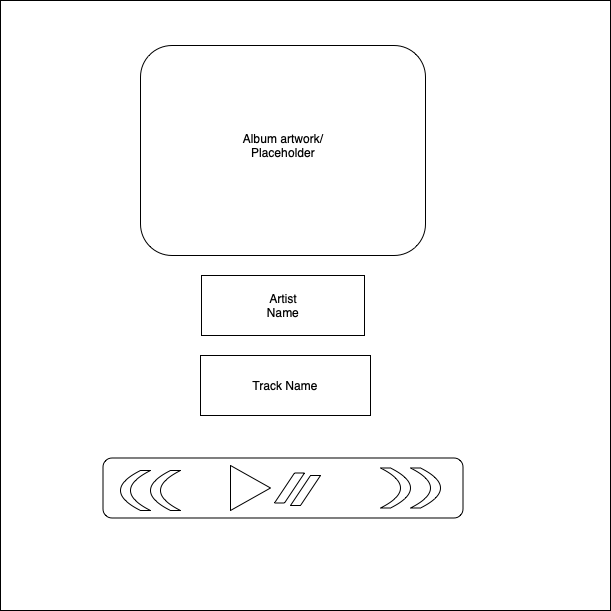

The diagram above was exported from draw.io. Its source (the exported page's mxGraphModel, read from the mxfile embedded in the PNG):
<mxGraphModel dx="946" dy="645" grid="1" gridSize="10" guides="1" tooltips="1" connect="1" arrows="1" fold="1" page="1" pageScale="1" pageWidth="827" pageHeight="1169" math="0" shadow="0">
  <root>
    <mxCell id="0" />
    <mxCell id="1" parent="0" />
    <mxCell id="OlleQVf1LAnJ26SHYtVg-1" value="" style="whiteSpace=wrap;html=1;aspect=fixed;" parent="1" vertex="1">
      <mxGeometry x="140" y="65" width="610" height="610" as="geometry" />
    </mxCell>
    <mxCell id="OlleQVf1LAnJ26SHYtVg-2" value="" style="rounded=1;whiteSpace=wrap;html=1;" parent="1" vertex="1">
      <mxGeometry x="280" y="110" width="285" height="210" as="geometry" />
    </mxCell>
    <mxCell id="OlleQVf1LAnJ26SHYtVg-3" value="Album artwork/&lt;br&gt;Placeholder" style="text;html=1;strokeColor=none;fillColor=none;align=center;verticalAlign=middle;whiteSpace=wrap;rounded=0;" parent="1" vertex="1">
      <mxGeometry x="357.5" y="170" width="130" height="80" as="geometry" />
    </mxCell>
    <mxCell id="OlleQVf1LAnJ26SHYtVg-4" value="" style="rounded=0;whiteSpace=wrap;html=1;" parent="1" vertex="1">
      <mxGeometry x="341" y="340" width="163" height="60" as="geometry" />
    </mxCell>
    <mxCell id="OlleQVf1LAnJ26SHYtVg-5" value="Artist Name" style="text;html=1;strokeColor=none;fillColor=none;align=center;verticalAlign=middle;whiteSpace=wrap;rounded=0;" parent="1" vertex="1">
      <mxGeometry x="393" y="355" width="60" height="30" as="geometry" />
    </mxCell>
    <mxCell id="OlleQVf1LAnJ26SHYtVg-6" value="Track Name" style="rounded=0;whiteSpace=wrap;html=1;" parent="1" vertex="1">
      <mxGeometry x="340" y="420" width="170" height="60" as="geometry" />
    </mxCell>
    <mxCell id="OlleQVf1LAnJ26SHYtVg-7" value="" style="rounded=1;whiteSpace=wrap;html=1;" parent="1" vertex="1">
      <mxGeometry x="242.5" y="522.5" width="360" height="60" as="geometry" />
    </mxCell>
    <mxCell id="OlleQVf1LAnJ26SHYtVg-8" value="" style="triangle;whiteSpace=wrap;html=1;" parent="1" vertex="1">
      <mxGeometry x="370" y="530" width="40" height="45" as="geometry" />
    </mxCell>
    <mxCell id="OlleQVf1LAnJ26SHYtVg-9" value="" style="shape=dataStorage;whiteSpace=wrap;html=1;fixedSize=1;size=20;" parent="1" vertex="1">
      <mxGeometry x="260" y="535" width="30" height="40" as="geometry" />
    </mxCell>
    <mxCell id="OlleQVf1LAnJ26SHYtVg-10" value="" style="shape=dataStorage;whiteSpace=wrap;html=1;fixedSize=1;size=20;" parent="1" vertex="1">
      <mxGeometry x="290" y="535" width="30" height="40" as="geometry" />
    </mxCell>
    <mxCell id="OlleQVf1LAnJ26SHYtVg-11" value="" style="shape=dataStorage;whiteSpace=wrap;html=1;fixedSize=1;direction=west;" parent="1" vertex="1">
      <mxGeometry x="520" y="532.5" width="30" height="40" as="geometry" />
    </mxCell>
    <mxCell id="OlleQVf1LAnJ26SHYtVg-12" value="" style="shape=dataStorage;whiteSpace=wrap;html=1;fixedSize=1;direction=west;" parent="1" vertex="1">
      <mxGeometry x="550" y="532.5" width="30" height="40" as="geometry" />
    </mxCell>
    <mxCell id="OlleQVf1LAnJ26SHYtVg-14" value="" style="shape=parallelogram;perimeter=parallelogramPerimeter;whiteSpace=wrap;html=1;fixedSize=1;size=20;" parent="1" vertex="1">
      <mxGeometry x="414" y="537.5" width="30" height="30" as="geometry" />
    </mxCell>
    <mxCell id="OlleQVf1LAnJ26SHYtVg-18" value="" style="shape=parallelogram;perimeter=parallelogramPerimeter;whiteSpace=wrap;html=1;fixedSize=1;" parent="1" vertex="1">
      <mxGeometry x="430" y="540" width="30" height="30" as="geometry" />
    </mxCell>
  </root>
</mxGraphModel>